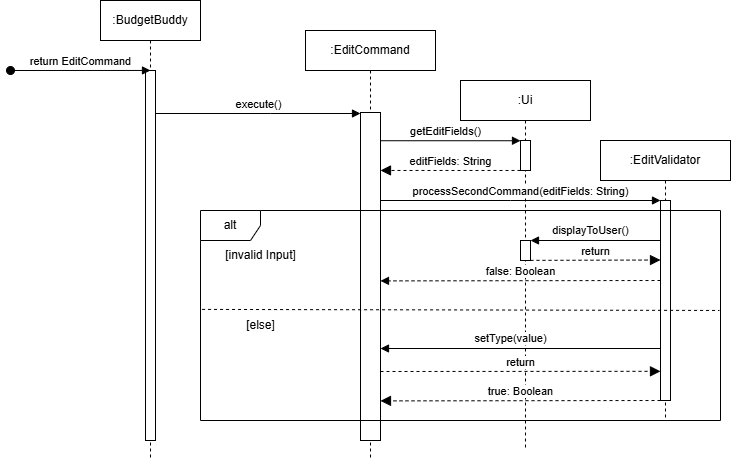

The diagram above was exported from draw.io. Its source (the exported page's mxGraphModel, read from the mxfile embedded in the PNG):
<mxGraphModel dx="1122" dy="537" grid="1" gridSize="10" guides="1" tooltips="1" connect="1" arrows="1" fold="1" page="1" pageScale="1" pageWidth="850" pageHeight="1100" math="0" shadow="0">
  <root>
    <mxCell id="0" />
    <mxCell id="1" parent="0" />
    <mxCell id="aM9ryv3xv72pqoxQDRHE-1" value=":BudgetBuddy" style="shape=umlLifeline;perimeter=lifelinePerimeter;whiteSpace=wrap;html=1;container=0;dropTarget=0;collapsible=0;recursiveResize=0;outlineConnect=0;portConstraint=eastwest;newEdgeStyle={&quot;edgeStyle&quot;:&quot;elbowEdgeStyle&quot;,&quot;elbow&quot;:&quot;vertical&quot;,&quot;curved&quot;:0,&quot;rounded&quot;:0};" parent="1" vertex="1">
      <mxGeometry x="110" y="40" width="100" height="460" as="geometry" />
    </mxCell>
    <mxCell id="aM9ryv3xv72pqoxQDRHE-2" value="" style="html=1;points=[];perimeter=orthogonalPerimeter;outlineConnect=0;targetShapes=umlLifeline;portConstraint=eastwest;newEdgeStyle={&quot;edgeStyle&quot;:&quot;elbowEdgeStyle&quot;,&quot;elbow&quot;:&quot;vertical&quot;,&quot;curved&quot;:0,&quot;rounded&quot;:0};" parent="aM9ryv3xv72pqoxQDRHE-1" vertex="1">
      <mxGeometry x="45" y="70" width="10" height="370" as="geometry" />
    </mxCell>
    <mxCell id="aM9ryv3xv72pqoxQDRHE-3" value="return EditCommand" style="html=1;verticalAlign=bottom;startArrow=oval;endArrow=block;startSize=8;edgeStyle=elbowEdgeStyle;elbow=vertical;curved=0;rounded=0;" parent="aM9ryv3xv72pqoxQDRHE-1" target="aM9ryv3xv72pqoxQDRHE-2" edge="1">
      <mxGeometry relative="1" as="geometry">
        <mxPoint x="-90" y="70" as="sourcePoint" />
      </mxGeometry>
    </mxCell>
    <mxCell id="6U2KDp8ZFuZF9l39n1Fn-5" value=":EditCommand" style="shape=umlLifeline;perimeter=lifelinePerimeter;whiteSpace=wrap;html=1;container=0;dropTarget=0;collapsible=0;recursiveResize=0;outlineConnect=0;portConstraint=eastwest;newEdgeStyle={&quot;edgeStyle&quot;:&quot;elbowEdgeStyle&quot;,&quot;elbow&quot;:&quot;vertical&quot;,&quot;curved&quot;:0,&quot;rounded&quot;:0};" parent="1" vertex="1">
      <mxGeometry x="315" y="70" width="130" height="430" as="geometry" />
    </mxCell>
    <mxCell id="6U2KDp8ZFuZF9l39n1Fn-43" value="" style="html=1;points=[[0,0,0,0,5],[0,1,0,0,-5],[1,0,0,0,5],[1,1,0,0,-5]];perimeter=orthogonalPerimeter;outlineConnect=0;targetShapes=umlLifeline;portConstraint=eastwest;newEdgeStyle={&quot;curved&quot;:0,&quot;rounded&quot;:0};" parent="6U2KDp8ZFuZF9l39n1Fn-5" vertex="1">
      <mxGeometry x="55" y="82" width="20" height="328" as="geometry" />
    </mxCell>
    <mxCell id="6U2KDp8ZFuZF9l39n1Fn-42" value="execute()" style="html=1;verticalAlign=bottom;endArrow=block;edgeStyle=elbowEdgeStyle;elbow=vertical;curved=0;rounded=0;" parent="1" target="6U2KDp8ZFuZF9l39n1Fn-43" edge="1">
      <mxGeometry relative="1" as="geometry">
        <mxPoint x="165" y="153" as="sourcePoint" />
        <Array as="points">
          <mxPoint x="280" y="153" />
          <mxPoint x="100" y="63" />
        </Array>
        <mxPoint x="350" y="153" as="targetPoint" />
      </mxGeometry>
    </mxCell>
    <mxCell id="6U2KDp8ZFuZF9l39n1Fn-44" value=":Ui" style="shape=umlLifeline;perimeter=lifelinePerimeter;whiteSpace=wrap;html=1;container=0;dropTarget=0;collapsible=0;recursiveResize=0;outlineConnect=0;portConstraint=eastwest;newEdgeStyle={&quot;edgeStyle&quot;:&quot;elbowEdgeStyle&quot;,&quot;elbow&quot;:&quot;vertical&quot;,&quot;curved&quot;:0,&quot;rounded&quot;:0};" parent="1" vertex="1">
      <mxGeometry x="470" y="120" width="130" height="370" as="geometry" />
    </mxCell>
    <mxCell id="6U2KDp8ZFuZF9l39n1Fn-45" value="" style="html=1;points=[];perimeter=orthogonalPerimeter;outlineConnect=0;targetShapes=umlLifeline;portConstraint=eastwest;newEdgeStyle={&quot;edgeStyle&quot;:&quot;elbowEdgeStyle&quot;,&quot;elbow&quot;:&quot;vertical&quot;,&quot;curved&quot;:0,&quot;rounded&quot;:0};" parent="6U2KDp8ZFuZF9l39n1Fn-44" vertex="1">
      <mxGeometry x="60" y="60" width="10" height="30" as="geometry" />
    </mxCell>
    <mxCell id="6U2KDp8ZFuZF9l39n1Fn-53" value="" style="html=1;points=[];perimeter=orthogonalPerimeter;outlineConnect=0;targetShapes=umlLifeline;portConstraint=eastwest;newEdgeStyle={&quot;edgeStyle&quot;:&quot;elbowEdgeStyle&quot;,&quot;elbow&quot;:&quot;vertical&quot;,&quot;curved&quot;:0,&quot;rounded&quot;:0};" parent="6U2KDp8ZFuZF9l39n1Fn-44" vertex="1">
      <mxGeometry x="60" y="160" width="10" height="20" as="geometry" />
    </mxCell>
    <mxCell id="6U2KDp8ZFuZF9l39n1Fn-46" value="getEditFields()" style="html=1;verticalAlign=bottom;endArrow=block;edgeStyle=elbowEdgeStyle;elbow=vertical;curved=0;rounded=0;" parent="1" edge="1">
      <mxGeometry x="0.001" relative="1" as="geometry">
        <mxPoint x="390" y="170" as="sourcePoint" />
        <Array as="points">
          <mxPoint x="510" y="180.24" />
        </Array>
        <mxPoint x="530" y="180.2399999999999" as="targetPoint" />
        <mxPoint as="offset" />
      </mxGeometry>
    </mxCell>
    <mxCell id="6U2KDp8ZFuZF9l39n1Fn-47" value="editFields: String" style="html=1;verticalAlign=bottom;endArrow=block;dashed=1;endSize=8;edgeStyle=elbowEdgeStyle;elbow=vertical;curved=0;rounded=0;endFill=1;" parent="1" source="6U2KDp8ZFuZF9l39n1Fn-45" edge="1">
      <mxGeometry relative="1" as="geometry">
        <mxPoint x="390" y="210" as="targetPoint" />
        <Array as="points" />
        <mxPoint x="520" y="210" as="sourcePoint" />
      </mxGeometry>
    </mxCell>
    <mxCell id="6U2KDp8ZFuZF9l39n1Fn-48" value=":EditValidator" style="shape=umlLifeline;perimeter=lifelinePerimeter;whiteSpace=wrap;html=1;container=0;dropTarget=0;collapsible=0;recursiveResize=0;outlineConnect=0;portConstraint=eastwest;newEdgeStyle={&quot;edgeStyle&quot;:&quot;elbowEdgeStyle&quot;,&quot;elbow&quot;:&quot;vertical&quot;,&quot;curved&quot;:0,&quot;rounded&quot;:0};" parent="1" vertex="1">
      <mxGeometry x="610" y="180" width="130" height="280" as="geometry" />
    </mxCell>
    <mxCell id="6U2KDp8ZFuZF9l39n1Fn-49" value="" style="html=1;points=[];perimeter=orthogonalPerimeter;outlineConnect=0;targetShapes=umlLifeline;portConstraint=eastwest;newEdgeStyle={&quot;edgeStyle&quot;:&quot;elbowEdgeStyle&quot;,&quot;elbow&quot;:&quot;vertical&quot;,&quot;curved&quot;:0,&quot;rounded&quot;:0};" parent="6U2KDp8ZFuZF9l39n1Fn-48" vertex="1">
      <mxGeometry x="60" y="60" width="10" height="200" as="geometry" />
    </mxCell>
    <mxCell id="6U2KDp8ZFuZF9l39n1Fn-50" value="processSecondCommand(editFields: String)" style="html=1;verticalAlign=bottom;endArrow=block;edgeStyle=elbowEdgeStyle;elbow=vertical;curved=0;rounded=0;" parent="1" target="6U2KDp8ZFuZF9l39n1Fn-49" edge="1">
      <mxGeometry x="0.001" relative="1" as="geometry">
        <mxPoint x="390" y="240" as="sourcePoint" />
        <Array as="points">
          <mxPoint x="520" y="240" />
        </Array>
        <mxPoint x="540" y="239.9999999999999" as="targetPoint" />
        <mxPoint as="offset" />
      </mxGeometry>
    </mxCell>
    <mxCell id="6U2KDp8ZFuZF9l39n1Fn-52" value="false: Boolean" style="html=1;verticalAlign=bottom;endArrow=block;dashed=1;edgeStyle=elbowEdgeStyle;elbow=vertical;curved=0;rounded=0;endFill=1;" parent="1" edge="1">
      <mxGeometry relative="1" as="geometry">
        <mxPoint x="390" y="320" as="targetPoint" />
        <Array as="points" />
        <mxPoint x="670" y="320" as="sourcePoint" />
      </mxGeometry>
    </mxCell>
    <mxCell id="6U2KDp8ZFuZF9l39n1Fn-54" value="displayToUser()" style="endArrow=block;html=1;rounded=0;endFill=1;" parent="1" edge="1">
      <mxGeometry x="0.0769" y="-10" width="50" height="50" relative="1" as="geometry">
        <mxPoint x="670" y="280" as="sourcePoint" />
        <mxPoint x="540" y="280" as="targetPoint" />
        <mxPoint as="offset" />
      </mxGeometry>
    </mxCell>
    <mxCell id="6U2KDp8ZFuZF9l39n1Fn-57" value="setType(value)" style="endArrow=block;html=1;rounded=0;endFill=1;" parent="1" edge="1">
      <mxGeometry x="0.0769" y="-10" width="50" height="50" relative="1" as="geometry">
        <mxPoint x="670" y="388" as="sourcePoint" />
        <mxPoint x="390" y="388" as="targetPoint" />
        <mxPoint as="offset" />
      </mxGeometry>
    </mxCell>
    <mxCell id="6U2KDp8ZFuZF9l39n1Fn-59" value="true: Boolean" style="html=1;verticalAlign=bottom;endArrow=block;dashed=1;endSize=8;edgeStyle=elbowEdgeStyle;elbow=vertical;curved=0;rounded=0;endFill=1;" parent="1" edge="1">
      <mxGeometry relative="1" as="geometry">
        <mxPoint x="390" y="440" as="targetPoint" />
        <Array as="points" />
        <mxPoint x="670" y="440" as="sourcePoint" />
      </mxGeometry>
    </mxCell>
    <mxCell id="6U2KDp8ZFuZF9l39n1Fn-60" value="alt" style="shape=umlFrame;whiteSpace=wrap;html=1;pointerEvents=0;" parent="1" vertex="1">
      <mxGeometry x="210" y="250" width="520" height="210" as="geometry" />
    </mxCell>
    <mxCell id="6U2KDp8ZFuZF9l39n1Fn-61" value="[invalid Input]" style="text;html=1;align=center;verticalAlign=middle;resizable=0;points=[];autosize=1;strokeColor=none;fillColor=none;" parent="1" vertex="1">
      <mxGeometry x="225" y="280" width="90" height="30" as="geometry" />
    </mxCell>
    <mxCell id="6U2KDp8ZFuZF9l39n1Fn-62" value="[else]" style="text;html=1;align=center;verticalAlign=middle;resizable=0;points=[];autosize=1;strokeColor=none;fillColor=none;" parent="1" vertex="1">
      <mxGeometry x="245" y="350" width="50" height="30" as="geometry" />
    </mxCell>
    <mxCell id="6U2KDp8ZFuZF9l39n1Fn-63" value="" style="endArrow=none;dashed=1;html=1;rounded=0;exitX=0.003;exitY=0.471;exitDx=0;exitDy=0;exitPerimeter=0;entryX=0.998;entryY=0.476;entryDx=0;entryDy=0;entryPerimeter=0;" parent="1" source="6U2KDp8ZFuZF9l39n1Fn-60" target="6U2KDp8ZFuZF9l39n1Fn-60" edge="1">
      <mxGeometry width="50" height="50" relative="1" as="geometry">
        <mxPoint x="400" y="350" as="sourcePoint" />
        <mxPoint x="450" y="300" as="targetPoint" />
      </mxGeometry>
    </mxCell>
    <mxCell id="vSrhk7VdE8hYS2EcmDam-1" value="return" style="html=1;verticalAlign=bottom;endArrow=block;dashed=1;endSize=8;edgeStyle=elbowEdgeStyle;elbow=vertical;curved=0;rounded=0;endFill=1;" edge="1" parent="1">
      <mxGeometry relative="1" as="geometry">
        <mxPoint x="670" y="299.96417721518986" as="targetPoint" />
        <Array as="points" />
        <mxPoint x="540" y="299.87" as="sourcePoint" />
      </mxGeometry>
    </mxCell>
    <mxCell id="vSrhk7VdE8hYS2EcmDam-2" value="return" style="html=1;verticalAlign=bottom;endArrow=block;dashed=1;endSize=8;edgeStyle=elbowEdgeStyle;elbow=vertical;curved=0;rounded=0;endFill=1;" edge="1" parent="1">
      <mxGeometry relative="1" as="geometry">
        <mxPoint x="670" y="410.9565217391305" as="targetPoint" />
        <Array as="points" />
        <mxPoint x="390" y="411" as="sourcePoint" />
      </mxGeometry>
    </mxCell>
  </root>
</mxGraphModel>